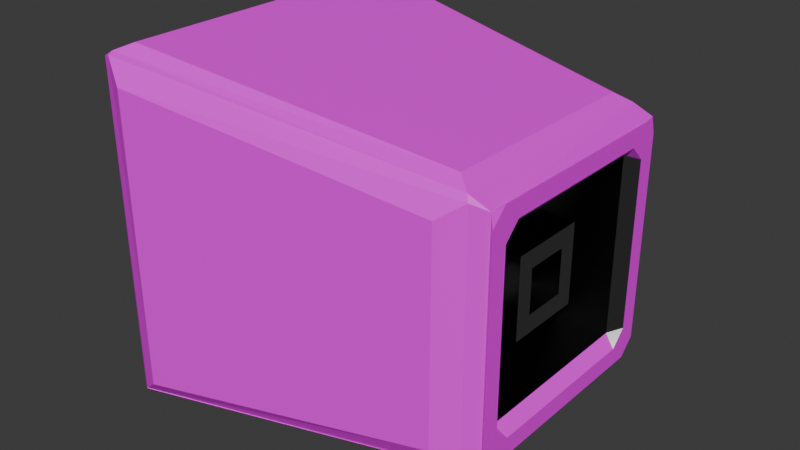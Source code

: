 # Source: wall_light.blend  (saved by Blender 4.5.91; exported with 4.5.12 LTS)
import bpy
from mathutils import Matrix  # noqa: F401  (used for matrix-valued properties, if any)

bpy.ops.wm.read_factory_settings(use_empty=True)
scene = bpy.context.scene
scene.name = 'Scene'

# ---- collections
col_collection = bpy.data.collections.new('Collection'); scene.collection.children.link(col_collection)

# ---- images (referenced by path relative to the original .blend; pixels are not part of the script)
import os
ASSET_DIR = os.environ.get("B2B_ASSET_DIR", "")  # directory of the original .blend (textures are referenced by path, not embedded)
HERE = os.path.dirname(os.path.abspath(__file__))  # packed textures are extracted next to this script under _unpacked/

def load_image(name, relpath, width, height, colorspace="sRGB"):
    """Load a texture the original file referenced (path relative to the .blend, or extracted next to this script)."""
    p = next((c for c in (os.path.join(HERE, relpath), os.path.join(ASSET_DIR, relpath)) if relpath and os.path.exists(c)), "")
    if p:
        img = bpy.data.images.load(p, check_existing=True)
        img.name = name
    else:  # same state as the original file: an image datablock whose file is absent (Cycles renders it pink)
        img = bpy.data.images.new(name, width, height)
        img.source = "FILE"
        img.filepath = "//" + (relpath or name)
    img.colorspace_settings.name = colorspace
    return img
img_wood_texture_png = load_image('wood_texture.png', 'wood_texture.png', 1024, 1024, 'sRGB')

# ---- materials (node trees are filled in below, after node groups)
mat_steel_piper = bpy.data.materials.new('steel_piper')
mat_wood_out = bpy.data.materials.new('wood_out')

# ---- material node trees
mat_steel_piper.use_nodes = True; mat_steel_piper.node_tree.nodes.clear()
_N = mat_steel_piper.node_tree.nodes; _L = mat_steel_piper.node_tree.links
n0 = _N.new('ShaderNodeBsdfPrincipled'); n0.name = 'Principled BSDF'; n0.location = (-200, 100)
n0.inputs[0].default_value = (0.3994, 0.3994, 0.3994, 1.0)
n0.inputs[1].default_value = 1.0
n0.inputs[2].default_value = 0.1612
n1 = _N.new('ShaderNodeOutputMaterial'); n1.name = 'Material Output'; n1.location = (200, 100)
_L.new(n0.outputs[0], n1.inputs[0])
n1.is_active_output = True
mat_wood_out.use_nodes = True; mat_wood_out.node_tree.nodes.clear()
_N = mat_wood_out.node_tree.nodes; _L = mat_wood_out.node_tree.links
n0 = _N.new('ShaderNodeBsdfPrincipled'); n0.name = 'Principled BSDF'; n0.location = (-200, 100)
n1 = _N.new('ShaderNodeOutputMaterial'); n1.name = 'Material Output'; n1.location = (200, 100)
n2 = _N.new('ShaderNodeTexImage'); n2.name = 'Image Texture'; n2.location = (-647, 81)
n2.image = img_wood_texture_png
_L.new(n0.outputs[0], n1.inputs[0])
_L.new(n2.outputs[0], n0.inputs[0])
n1.is_active_output = True

# ---- world
world_world = bpy.data.worlds.new('World'); scene.world = world_world
world_world.use_nodes = True; world_world.node_tree.nodes.clear()
_N = world_world.node_tree.nodes; _L = world_world.node_tree.links
n0 = _N.new('ShaderNodeOutputWorld'); n0.name = 'World Output'; n0.location = (200, 100)
n1 = _N.new('ShaderNodeBackground'); n1.name = 'Background'; n1.location = (-200, 100)
n1.inputs[0].default_value = (0.05088, 0.05088, 0.05088, 1.0)
_L.new(n1.outputs[0], n0.inputs[0])
n0.is_active_output = True
world_world.color = (0.05088, 0.05088, 0.05088)
world_world.sun_shadow_jitter_overblur = 0.0

# ---- meshes
me_cube_001 = bpy.data.meshes.new('Cube.001')
me_cube_001.from_pydata([(0.2957, 0.2196, 0.2196), (0.2957, 0.2196, -0.2196), (0.2957, -0.2196, -0.2196), (0.2957, -0.2196, 0.2196), (0.2957, 0.4834, 0.4834), (0.2957, 0.4834, -0.4834), (0.2957, -0.4834, -0.4834), (0.2957, -0.4834, 0.4834), (0.8643, 0.121, 0.121), (0.8643, 0.121, -0.121), (0.8643, -0.121, -0.121), (0.8643, -0.121, 0.121), (0.8643, 0.2196, 0.2196), (0.8643, 0.2196, -0.2196), (0.8643, -0.2196, -0.2196), (0.8643, -0.2196, 0.2196), (0.4294, 0.121, 0.121), (0.4294, 0.121, -0.121), (0.4294, -0.121, -0.121), (0.4294, -0.121, 0.121), (0.9408, -0.4834, -0.4834), (1.0, -0.5426, -0.4589), (1.0, -0.4589, -0.5426), (1.0, -0.4589, 0.5426), (1.0, -0.5426, 0.4589), (0.9408, -0.4834, 0.4834), (0.9408, 0.4834, -0.4834), (1.0, 0.4589, -0.5426), (1.0, 0.5426, -0.4589), (1.0, 0.5426, 0.4589), (1.0, 0.4589, 0.5426), (0.9408, 0.4834, 0.4834), (1.0, 0.64, 0.5563), (1.0, 0.5563, 0.64), (1.0, 0.64, -0.5563), (1.0, 0.5563, -0.64), (1.0, -0.5563, -0.64), (1.0, -0.64, -0.5563), (1.0, -0.5563, 0.64), (1.0, -0.64, 0.5563), (-1.0, -0.9028, -0.9028), (-1.0, -0.9028, 0.9028), (-1.0, 0.9028, -0.9028), (-1.0, 0.9028, 0.9028), (0.9837, -0.6287, -0.6287), (0.9837, -0.6287, 0.6287), (-0.8582, -0.8337, 0.9787), (-0.9293, -0.9117, 0.9434), (-0.8582, 0.8337, 0.9787), (-0.9293, 0.9117, 0.9434), (0.7997, 0.5844, 0.7293), (0.8775, 0.6434, 0.6825), (0.7997, -0.5844, 0.7293), (0.8775, -0.6434, 0.6825), (-0.8814, 0.9822, -0.8609), (-0.9163, 0.9643, -0.8999), (-0.8814, 0.9822, 0.8609), (-0.9179, 0.9639, 0.8991), (0.8642, 0.7097, 0.602), (0.8228, 0.7258, 0.6046), (0.8537, 0.7018, 0.6394), (0.993, 0.6277, 0.6437), (0.9649, 0.6414, 0.6053), (0.8642, 0.7097, -0.602), (0.8453, 0.7056, -0.641), (0.8228, 0.7258, -0.6046), (0.9649, 0.6414, -0.6053), (0.982, 0.6271, -0.6299), (-0.8189, -0.7876, -0.9728), (-0.9512, -0.9328, -0.907), (-0.8189, 0.7876, -0.9728), (-0.9534, 0.9307, -0.9075), (0.7603, 0.5501, -0.7352), (0.9049, 0.6597, -0.6478), (0.7603, -0.5501, -0.7352), (0.9052, -0.6599, -0.648), (-0.8346, -0.9751, -0.806), (-0.956, -0.9293, -0.9071), (-0.8346, -0.9751, 0.806), (-0.947, -0.9229, 0.9198), (0.776, -0.7329, -0.5637), (0.898, -0.6626, -0.6373), (0.776, -0.7329, 0.5637), (0.8955, -0.6624, 0.6518)], [], [(2, 1, 13, 14), (0, 1, 5, 4), (1, 2, 6, 5), (3, 0, 4, 7), (2, 3, 7, 6), (9, 8, 16, 17), (0, 3, 15, 12), (1, 0, 12, 13), (3, 2, 14, 15), (8, 9, 13, 12), (9, 10, 14, 13), (11, 8, 12, 15), (10, 11, 15, 14), (17, 16, 19, 18), (11, 10, 18, 19), (10, 9, 17, 18), (8, 11, 19, 16), (20, 21, 22), (23, 24, 25), (26, 27, 28), (29, 30, 31), (31, 26, 28, 29), (22, 27, 26, 20), (30, 23, 25, 31), (24, 21, 20, 25), (33, 30, 29, 32), (27, 35, 34, 28), (21, 37, 36, 22), (39, 24, 23, 38), (20, 26, 5, 6), (21, 24, 39, 37), (27, 22, 36, 35), (25, 20, 6, 7), (31, 25, 7, 4), (23, 30, 33, 38), (26, 31, 4, 5), (29, 28, 34, 32), (40, 41, 43, 42), (36, 37, 44), (45, 44, 37, 39), (38, 45, 39), (46, 48, 49, 47), (50, 52, 53, 51), (48, 50, 51, 49), (52, 46, 47, 53), (47, 49, 43, 41), (50, 48, 46, 52), (58, 59, 60), (63, 64, 65), (62, 58, 60, 61), (63, 66, 67, 64), (56, 54, 55, 57), (65, 59, 58, 63), (61, 67, 66, 62), (59, 56, 57, 60), (54, 65, 64, 55), (57, 55, 42, 43), (54, 56, 59, 65), (49, 57, 43), (60, 57, 49, 51), (60, 51, 61), (63, 58, 62, 66), (61, 45, 38, 33), (32, 34, 67, 61), (32, 61, 33), (51, 53, 45, 61), (34, 35, 67), (44, 67, 35, 36), (70, 68, 69, 71), (74, 72, 73, 75), (72, 70, 71, 73), (68, 74, 75, 69), (71, 69, 40, 42), (70, 72, 74, 68), (71, 42, 55), (73, 71, 55, 64), (75, 73, 67, 44), (64, 67, 73), (76, 78, 79, 77), (82, 80, 81, 83), (78, 82, 83, 79), (80, 76, 77, 81), (69, 77, 40), (77, 79, 41, 40), (80, 82, 78, 76), (81, 77, 69, 75), (79, 47, 41), (79, 83, 53, 47), (75, 44, 81), (83, 81, 44, 45), (53, 83, 45)])
me_cube_001.polygons.foreach_set('material_index', [0, 0, 0, 0, 0, 0, 0, 0, 0, 0, 0, 0, 0, 0, 0, 0, 0, 0, 1, 0, 1, 0, 1, 1, 1, 1, 1, 1, 1, 0, 1, 1, 0, 0, 1, 0, 1, 1, 1, 1, 1, 1, 1, 1, 1, 1, 1, 1, 1, 1, 1, 1, 1, 1, 1, 1, 1, 1, 1, 1, 1, 1, 1, 1, 1, 1, 1, 1, 1, 1, 1, 1, 1, 1, 1, 1, 1, 1, 1, 1, 1, 1, 1, 1, 1, 1, 1, 1, 1, 1, 1])
_uv = me_cube_001.uv_layers.new(name='UVMap')
_uv.uv.foreach_set('vector', [0.4607, 0.6643, 0.4607, 0.5857, 0.4607, 0.5857, 0.4607, 0.6643, 0.5393, 0.5857, 0.4607, 0.5857, 0.4136, 0.5386, 0.5864, 0.5386, 0.4607, 0.5857, 0.4607, 0.6643, 0.4136, 0.7114, 0.4136, 0.5386, 0.5393, 0.6643, 0.5393, 0.5857, 0.5864, 0.5386, 0.5864, 0.7114, 0.4607, 0.6643, 0.5393, 0.6643, 0.5864, 0.7114, 0.4136, 0.7114, 0.4784, 0.6034, 0.5216, 0.6034, 0.5216, 0.6034, 0.4784, 0.6034, 0.5393, 0.5857, 0.5393, 0.6643, 0.5393, 0.6643, 0.5393, 0.5857, 0.4607, 0.5857, 0.5393, 0.5857, 0.5393, 0.5857, 0.4607, 0.5857, 0.5393, 0.6643, 0.4607, 0.6643, 0.4607, 0.6643, 0.5393, 0.6643, 0.5216, 0.6034, 0.4784, 0.6034, 0.4607, 0.5857, 0.5393, 0.5857, 0.4784, 0.6034, 0.4784, 0.6466, 0.4607, 0.6643, 0.4607, 0.5857, 0.5216, 0.6466, 0.5216, 0.6034, 0.5393, 0.5857, 0.5393, 0.6643, 0.4784, 0.6466, 0.5216, 0.6466, 0.5393, 0.6643, 0.4607, 0.6643, 0.4784, 0.6034, 0.5216, 0.6034, 0.5216, 0.6466, 0.4784, 0.6466, 0.5216, 0.6466, 0.4784, 0.6466, 0.4784, 0.6466, 0.5216, 0.6466, 0.4784, 0.6466, 0.4784, 0.6034, 0.4784, 0.6034, 0.4784, 0.6466, 0.5216, 0.6034, 0.5216, 0.6466, 0.5216, 0.6466, 0.5216, 0.6034, 0.4136, 0.7114, 0.418, 0.722, 0.403, 0.707, 0.597, 0.707, 0.582, 0.722, 0.5864, 0.7114, 0.4136, 0.5386, 0.403, 0.543, 0.418, 0.528, 0.582, 0.528, 0.597, 0.543, 0.5864, 0.5386, 0.5864, 0.5386, 0.4136, 0.5386, 0.418, 0.528, 0.582, 0.528, 0.403, 0.707, 0.403, 0.543, 0.4136, 0.5386, 0.4136, 0.7114, 0.597, 0.543, 0.597, 0.707, 0.5864, 0.7114, 0.5864, 0.5386, 0.582, 0.722, 0.418, 0.722, 0.4136, 0.7114, 0.5864, 0.7114, 0.6141, 0.5252, 0.597, 0.543, 0.582, 0.528, 0.5994, 0.5106, 0.403, 0.543, 0.3856, 0.5256, 0.4002, 0.5109, 0.418, 0.528, 0.418, 0.722, 0.4002, 0.7391, 0.3856, 0.7244, 0.403, 0.707, 0.5994, 0.7394, 0.582, 0.722, 0.597, 0.707, 0.6141, 0.7248, 0.4136, 0.7114, 0.4136, 0.5386, 0.4136, 0.5386, 0.4136, 0.7114, 0.418, 0.722, 0.582, 0.722, 0.5994, 0.7394, 0.4002, 0.7391, 0.403, 0.543, 0.403, 0.707, 0.3856, 0.7244, 0.3856, 0.5256, 0.5864, 0.7114, 0.4136, 0.7114, 0.4136, 0.7114, 0.5864, 0.7114, 0.5864, 0.5386, 0.5864, 0.7114, 0.5864, 0.7114, 0.5864, 0.5386, 0.597, 0.707, 0.597, 0.543, 0.6141, 0.5252, 0.6141, 0.7248, 0.4136, 0.5386, 0.5864, 0.5386, 0.5864, 0.5386, 0.4136, 0.5386, 0.582, 0.528, 0.418, 0.528, 0.4002, 0.5109, 0.5994, 0.5106, 0.3872, 0.01215, 0.6128, 0.01215, 0.6129, 0.2379, 0.3872, 0.2378, 0.3856, 0.7244, 0.4002, 0.7391, 0.3858, 0.7386, 0.6136, 0.7392, 0.3858, 0.7386, 0.4002, 0.7391, 0.5994, 0.7394, 0.6141, 0.7248, 0.6136, 0.7392, 0.5994, 0.7394, 0.857, 0.731, 0.857, 0.519, 0.8658, 0.5111, 0.8658, 0.7389, 0.6457, 0.5189, 0.6457, 0.7311, 0.6338, 0.7417, 0.6338, 0.5083, 0.857, 0.519, 0.6457, 0.5189, 0.6338, 0.5083, 0.8658, 0.5111, 0.6457, 0.7311, 0.857, 0.731, 0.8658, 0.7389, 0.6338, 0.7417, 0.8658, 0.7389, 0.8658, 0.5111, 0.875, 0.5122, 0.875, 0.7378, 0.6457, 0.5189, 0.857, 0.519, 0.857, 0.731, 0.6457, 0.7311, 0.608, 0.4878, 0.608, 0.4813, 0.6176, 0.4904, 0.39, 0.4887, 0.3824, 0.4887, 0.3898, 0.4823, 0.6092, 0.5072, 0.608, 0.4878, 0.6176, 0.4904, 0.6141, 0.5111, 0.39, 0.4887, 0.39, 0.5079, 0.3855, 0.5117, 0.3824, 0.4887, 0.6091, 0.2651, 0.3908, 0.2651, 0.3868, 0.2587, 0.6138, 0.259, 0.3898, 0.4823, 0.608, 0.4813, 0.608, 0.4878, 0.39, 0.4887, 0.6141, 0.5111, 0.3855, 0.5117, 0.39, 0.5079, 0.6092, 0.5072, 0.608, 0.4813, 0.6091, 0.2651, 0.6138, 0.259, 0.6176, 0.4904, 0.3908, 0.2651, 0.3898, 0.4823, 0.3824, 0.4887, 0.3868, 0.2587, 0.6138, 0.259, 0.3868, 0.2587, 0.3872, 0.2378, 0.6129, 0.2379, 0.3908, 0.2651, 0.6091, 0.2651, 0.608, 0.4813, 0.3898, 0.4823, 0.6207, 0.2604, 0.6138, 0.259, 0.6129, 0.2379, 0.6176, 0.4904, 0.6138, 0.259, 0.6207, 0.2604, 0.6338, 0.5083, 0.6176, 0.4904, 0.6338, 0.5083, 0.6141, 0.5111, 0.39, 0.4887, 0.608, 0.4878, 0.6092, 0.5072, 0.39, 0.5079, 0.6141, 0.5111, 0.6136, 0.7392, 0.6141, 0.7248, 0.6141, 0.5252, 0.5994, 0.5106, 0.4002, 0.5109, 0.3855, 0.5117, 0.6141, 0.5111, 0.5994, 0.5106, 0.6141, 0.5111, 0.6141, 0.5252, 0.6338, 0.5083, 0.6338, 0.7417, 0.6136, 0.7392, 0.6141, 0.5111, 0.4002, 0.5109, 0.3856, 0.5256, 0.3855, 0.5117, 0.3858, 0.7386, 0.3855, 0.5117, 0.3856, 0.5256, 0.3856, 0.7244, 0.148, 0.5244, 0.148, 0.7256, 0.131, 0.7437, 0.1307, 0.5066, 0.3484, 0.7224, 0.3484, 0.5276, 0.3787, 0.5011, 0.3785, 0.7487, 0.3484, 0.5276, 0.148, 0.5244, 0.1307, 0.5066, 0.3787, 0.5011, 0.148, 0.7256, 0.3484, 0.7224, 0.3785, 0.7487, 0.131, 0.7437, 0.1307, 0.5066, 0.131, 0.7437, 0.1251, 0.7379, 0.1251, 0.5121, 0.148, 0.5244, 0.3484, 0.5276, 0.3484, 0.7224, 0.148, 0.7256, 0.1307, 0.5066, 0.1251, 0.5121, 0.1373, 0.5021, 0.3787, 0.5011, 0.1307, 0.5066, 0.1373, 0.5021, 0.3824, 0.4887, 0.3785, 0.7487, 0.3787, 0.5011, 0.3855, 0.5117, 0.3858, 0.7386, 0.3824, 0.4887, 0.3855, 0.5117, 0.3787, 0.5011, 0.3972, 0.979, 0.6027, 0.979, 0.6169, 0.9935, 0.3867, 0.9924, 0.6, 0.7746, 0.3979, 0.7737, 0.3845, 0.7573, 0.6216, 0.7501, 0.6027, 0.979, 0.6, 0.7746, 0.6216, 0.7501, 0.6169, 0.9935, 0.3979, 0.7737, 0.3972, 0.979, 0.3867, 0.9924, 0.3845, 0.7573, 0.131, 0.7437, 0.1302, 0.7433, 0.1251, 0.7379, 0.3867, 0.9924, 0.6169, 0.9935, 0.6129, 0.9999, 0.3872, 1.0, 0.3979, 0.7737, 0.6, 0.7746, 0.6027, 0.979, 0.3972, 0.979, 0.3845, 0.7573, 0.1302, 0.7433, 0.131, 0.7437, 0.3785, 0.7487, 0.6169, 0.9935, 0.6207, 0.9895, 0.6129, 0.9999, 0.6169, 0.9935, 0.6216, 0.7501, 0.6338, 0.7417, 0.6207, 0.9895, 0.3785, 0.7487, 0.3858, 0.7386, 0.3845, 0.7573, 0.6216, 0.7501, 0.3845, 0.7573, 0.3858, 0.7386, 0.6136, 0.7392, 0.6338, 0.7417, 0.6216, 0.7501, 0.6136, 0.7392])
me_cube_001.materials.append(mat_steel_piper)
me_cube_001.materials.append(mat_wood_out)
me_cube_001.update()

# ---- objects
ob_cube = bpy.data.objects.new('Cube', me_cube_001)

# ---- transforms, parenting, visibility, modifiers, constraints
ob_cube.location = (0.0, 0.0, 0.0)

# ---- collection membership
col_collection.objects.link(ob_cube)

# ---- scene / render settings (as saved in the file)
scene.frame_start = 1; scene.frame_end = 250; scene.frame_set(1)
scene.render.engine = 'BLENDER_EEVEE_NEXT'
bpy.context.view_layer.update()

# ---- added for rendering (the .blend has no active camera and no usable light): camera, sun
cam_auto = bpy.data.cameras.new('AutoCamera')
cam_auto.lens = 50.0
cam_auto.sensor_width = 36.0
cam_auto.clip_end = 1000.0
ob_auto_camera = bpy.data.objects.new('AutoCamera', cam_auto)
scene.collection.objects.link(ob_auto_camera)
ob_auto_camera.location = (3.1565, -3.78428, 2.52816)
ob_auto_camera.rotation_euler = (1.09748, -7.21219e-08, 0.694738)
scene.camera = ob_auto_camera
light_auto_sun = bpy.data.lights.new('AutoSun', 'SUN')
light_auto_sun.energy = 3.0
light_auto_sun.angle = 0.0523599
ob_auto_sun = bpy.data.objects.new('AutoSun', light_auto_sun)
scene.collection.objects.link(ob_auto_sun)
ob_auto_sun.rotation_euler = (0.872665, 0.174533, 0.523599)
bpy.context.view_layer.update()
